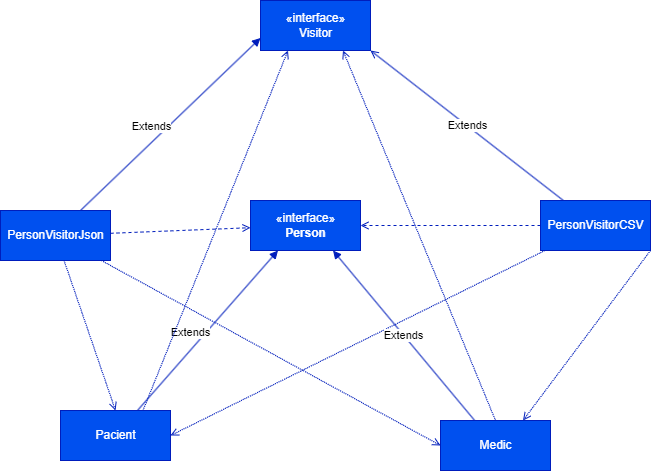

The diagram above was exported from draw.io. Its source (the exported page's mxGraphModel, read from the mxfile embedded in the PNG):
<mxGraphModel dx="1020" dy="1658" grid="1" gridSize="10" guides="1" tooltips="1" connect="1" arrows="1" fold="1" page="1" pageScale="1" pageWidth="850" pageHeight="1100" math="0" shadow="0">
  <root>
    <mxCell id="0" />
    <mxCell id="1" parent="0" />
    <mxCell id="2" value="«interface»&lt;br&gt;&lt;b&gt;Person&lt;br&gt;&lt;/b&gt;" style="html=1;fillColor=#0050ef;fontColor=#ffffff;strokeColor=#001DBC;" vertex="1" parent="1">
      <mxGeometry x="290" y="50" width="110" height="50" as="geometry" />
    </mxCell>
    <mxCell id="8" style="edgeStyle=none;html=1;dashed=1;endArrow=open;endFill=0;entryX=1;entryY=0.5;entryDx=0;entryDy=0;fillColor=#0050ef;strokeColor=#001DBC;" edge="1" parent="1" source="5" target="2">
      <mxGeometry relative="1" as="geometry">
        <mxPoint x="330" y="80" as="targetPoint" />
      </mxGeometry>
    </mxCell>
    <mxCell id="18" value="Extends" style="edgeStyle=none;html=1;entryX=1;entryY=1;entryDx=0;entryDy=0;endArrow=open;endFill=0;fillColor=#0050ef;strokeColor=#001DBC;" edge="1" parent="1" source="5" target="15">
      <mxGeometry relative="1" as="geometry" />
    </mxCell>
    <mxCell id="21" style="edgeStyle=none;html=1;entryX=1;entryY=0.5;entryDx=0;entryDy=0;dashed=1;dashPattern=1 1;endArrow=open;endFill=0;fillColor=#0050ef;strokeColor=#001DBC;" edge="1" parent="1" source="5" target="9">
      <mxGeometry relative="1" as="geometry" />
    </mxCell>
    <mxCell id="22" style="edgeStyle=none;html=1;exitX=1;exitY=1;exitDx=0;exitDy=0;entryX=0.75;entryY=0;entryDx=0;entryDy=0;dashed=1;dashPattern=1 1;endArrow=open;endFill=0;fillColor=#0050ef;strokeColor=#001DBC;" edge="1" parent="1" source="5" target="10">
      <mxGeometry relative="1" as="geometry">
        <Array as="points" />
      </mxGeometry>
    </mxCell>
    <mxCell id="5" value="PersonVisitorCSV" style="html=1;fillColor=#0050ef;fontColor=#ffffff;strokeColor=#001DBC;" vertex="1" parent="1">
      <mxGeometry x="580" y="50" width="110" height="50" as="geometry" />
    </mxCell>
    <mxCell id="7" style="edgeStyle=none;html=1;dashed=1;endArrow=open;endFill=0;fillColor=#0050ef;strokeColor=#001DBC;" edge="1" parent="1" source="6" target="2">
      <mxGeometry relative="1" as="geometry" />
    </mxCell>
    <mxCell id="19" style="edgeStyle=none;html=1;entryX=0.5;entryY=0;entryDx=0;entryDy=0;endArrow=open;endFill=0;dashed=1;dashPattern=1 1;fillColor=#0050ef;strokeColor=#001DBC;" edge="1" parent="1" source="6" target="9">
      <mxGeometry relative="1" as="geometry" />
    </mxCell>
    <mxCell id="20" style="edgeStyle=none;html=1;entryX=0;entryY=0.5;entryDx=0;entryDy=0;dashed=1;dashPattern=1 1;endArrow=open;endFill=0;fillColor=#0050ef;strokeColor=#001DBC;" edge="1" parent="1" source="6" target="10">
      <mxGeometry relative="1" as="geometry" />
    </mxCell>
    <mxCell id="6" value="PersonVisitorJson" style="html=1;fillColor=#0050ef;fontColor=#ffffff;strokeColor=#001DBC;" vertex="1" parent="1">
      <mxGeometry x="40" y="60" width="110" height="50" as="geometry" />
    </mxCell>
    <mxCell id="12" value="Extends" style="edgeStyle=none;html=1;entryX=0.25;entryY=1;entryDx=0;entryDy=0;endArrow=block;endFill=1;fillColor=#0050ef;strokeColor=#001DBC;" edge="1" parent="1" source="9" target="2">
      <mxGeometry x="-0.1148" y="11" relative="1" as="geometry">
        <mxPoint x="-1" as="offset" />
      </mxGeometry>
    </mxCell>
    <mxCell id="23" style="edgeStyle=none;html=1;exitX=0.75;exitY=0;exitDx=0;exitDy=0;entryX=0.25;entryY=1;entryDx=0;entryDy=0;dashed=1;dashPattern=1 1;endArrow=open;endFill=0;fillColor=#0050ef;strokeColor=#001DBC;" edge="1" parent="1" source="9" target="15">
      <mxGeometry relative="1" as="geometry" />
    </mxCell>
    <mxCell id="9" value="Pacient" style="html=1;fillColor=#0050ef;fontColor=#ffffff;strokeColor=#001DBC;" vertex="1" parent="1">
      <mxGeometry x="100" y="260" width="110" height="50" as="geometry" />
    </mxCell>
    <mxCell id="13" value="Extends" style="edgeStyle=none;html=1;endArrow=block;endFill=1;entryX=0.75;entryY=1;entryDx=0;entryDy=0;fillColor=#0050ef;strokeColor=#001DBC;" edge="1" parent="1" source="10" target="2">
      <mxGeometry relative="1" as="geometry">
        <mxPoint x="350" y="90" as="targetPoint" />
      </mxGeometry>
    </mxCell>
    <mxCell id="24" style="edgeStyle=none;html=1;exitX=0.5;exitY=0;exitDx=0;exitDy=0;entryX=0.75;entryY=1;entryDx=0;entryDy=0;dashed=1;dashPattern=1 1;endArrow=open;endFill=0;fillColor=#0050ef;strokeColor=#001DBC;" edge="1" parent="1" source="10" target="15">
      <mxGeometry relative="1" as="geometry" />
    </mxCell>
    <mxCell id="10" value="Medic&lt;br&gt;" style="html=1;fillColor=#0050ef;fontColor=#ffffff;strokeColor=#001DBC;" vertex="1" parent="1">
      <mxGeometry x="480" y="270" width="110" height="50" as="geometry" />
    </mxCell>
    <mxCell id="15" value="«interface»&lt;br&gt;Visitor" style="html=1;fillColor=#0050ef;fontColor=#ffffff;strokeColor=#001DBC;" vertex="1" parent="1">
      <mxGeometry x="300" y="-150" width="110" height="50" as="geometry" />
    </mxCell>
    <mxCell id="16" value="Extends" style="edgeStyle=none;html=1;entryX=0;entryY=0.75;entryDx=0;entryDy=0;endArrow=block;endFill=1;fillColor=#0050ef;strokeColor=#001DBC;" edge="1" parent="1" target="15">
      <mxGeometry x="-0.1148" y="11" relative="1" as="geometry">
        <mxPoint x="120" y="60" as="sourcePoint" />
        <mxPoint x="337.5" y="110" as="targetPoint" />
        <mxPoint x="-1" as="offset" />
        <Array as="points">
          <mxPoint x="120" y="60" />
        </Array>
      </mxGeometry>
    </mxCell>
  </root>
</mxGraphModel>